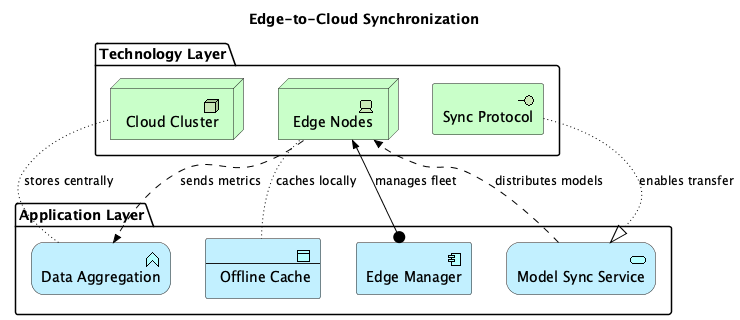

The diagram above was rendered by PlantUML. Its source (embedded in the PNG):
@startuml
!include <archimate/Archimate>

title Edge-to-Cloud Synchronization

' Description: Shows model sync, data aggregation, offline capabilities, and edge management


package "Technology Layer" {
  Technology_Device(edge_nodes, "Edge Nodes")
  Technology_Node(cloud_cluster, "Cloud Cluster")
  Technology_Interface(sync_protocol, "Sync Protocol")
}

package "Application Layer" {
  Application_Service(model_sync, "Model Sync Service")
  Application_Function(data_aggregation, "Data Aggregation")
  Application_DataObject(offline_cache, "Offline Cache")
  Application_Component(edge_manager, "Edge Manager")
}


' Relationships
Rel_Flow(model_sync, edge_nodes, "distributes models")
Rel_Flow(edge_nodes, data_aggregation, "sends metrics")
Rel_Access(data_aggregation, cloud_cluster, "stores centrally")
Rel_Access(edge_nodes, offline_cache, "caches locally")
Rel_Assignment(edge_manager, edge_nodes, "manages fleet")
Rel_Realization(sync_protocol, model_sync, "enables transfer")

@enduml